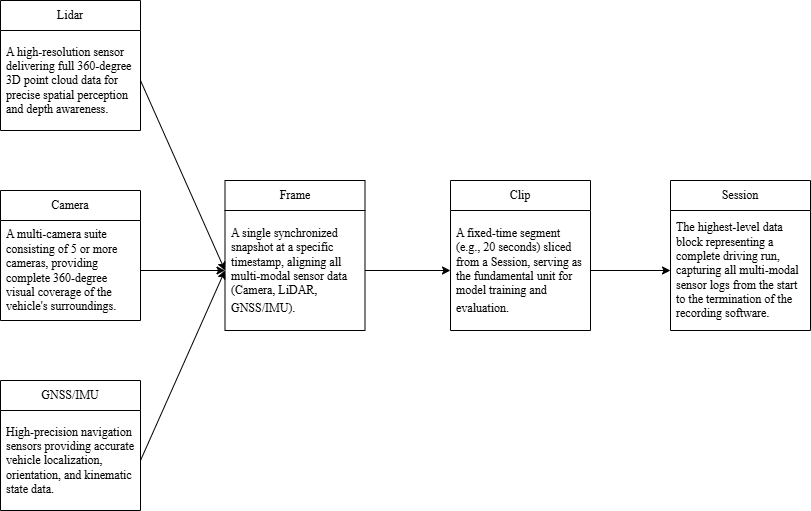

The diagram above was exported from draw.io. Its source (the exported page's mxGraphModel, read from the mxfile embedded in the PNG):
<mxGraphModel dx="1426" dy="743" grid="1" gridSize="10" guides="1" tooltips="1" connect="1" arrows="1" fold="1" page="1" pageScale="1" pageWidth="1169" pageHeight="827" math="0" shadow="0">
  <root>
    <mxCell id="0" />
    <mxCell id="1" parent="0" />
    <mxCell id="2" parent="1" style="swimlane;fontStyle=0;childLayout=stackLayout;horizontal=1;startSize=30;horizontalStack=0;resizeParent=1;resizeParentMax=0;resizeLast=0;collapsible=1;marginBottom=0;whiteSpace=wrap;html=1;fontFamily=Times New Roman;" value="Session" vertex="1">
      <mxGeometry height="150" width="140" x="900" y="360" as="geometry" />
    </mxCell>
    <mxCell id="3" parent="2" style="text;strokeColor=none;fillColor=none;align=left;verticalAlign=middle;spacingLeft=4;spacingRight=4;overflow=hidden;points=[[0,0.5],[1,0.5]];portConstraint=eastwest;rotatable=0;whiteSpace=wrap;html=1;fontFamily=Times New Roman;" value="T&lt;span style=&quot;background-color: transparent; color: light-dark(rgb(0, 0, 0), rgb(255, 255, 255));&quot;&gt;he highest-level data block representing a complete driving run, capturing all multi-modal sensor logs from the start to the termination of the recording software.&lt;/span&gt;" vertex="1">
      <mxGeometry height="120" width="140" y="30" as="geometry" />
    </mxCell>
    <mxCell id="4" parent="1" style="swimlane;fontStyle=0;childLayout=stackLayout;horizontal=1;startSize=30;horizontalStack=0;resizeParent=1;resizeParentMax=0;resizeLast=0;collapsible=1;marginBottom=0;whiteSpace=wrap;html=1;fontFamily=Times New Roman;" value="Clip" vertex="1">
      <mxGeometry height="150" width="140" x="680" y="360" as="geometry" />
    </mxCell>
    <mxCell id="5" parent="4" style="text;strokeColor=none;fillColor=none;align=left;verticalAlign=middle;spacingLeft=4;spacingRight=4;overflow=hidden;points=[[0,0.5],[1,0.5]];portConstraint=eastwest;rotatable=0;whiteSpace=wrap;html=1;fontFamily=Times New Roman;" value="&lt;span data-path-to-node=&quot;5,1,0&quot;&gt;A fixed-time segment (e.g., 20 seconds) sliced from a Session, serving as the fundamental unit for model training and evaluation&lt;/span&gt;&lt;span data-path-to-node=&quot;5,1,1&quot;&gt;&lt;span class=&quot;citation-63 citation-end-63&quot;&gt;&lt;sup class=&quot;superscript&quot; data-turn-source-index=&quot;1&quot;&gt;&lt;/sup&gt;&lt;sup class=&quot;superscript&quot; data-turn-source-index=&quot;1&quot;&gt;&lt;/sup&gt;&lt;sup class=&quot;superscript&quot; data-turn-source-index=&quot;1&quot;&gt;&lt;/sup&gt;&lt;sup class=&quot;superscript&quot; data-turn-source-index=&quot;1&quot;&gt;&lt;/sup&gt;&lt;/span&gt;&lt;/span&gt;&lt;span data-path-to-node=&quot;5,1,2&quot;&gt;.&lt;/span&gt;" vertex="1">
      <mxGeometry height="120" width="140" y="30" as="geometry" />
    </mxCell>
    <mxCell id="6" parent="1" style="swimlane;fontStyle=0;childLayout=stackLayout;horizontal=1;startSize=30;horizontalStack=0;resizeParent=1;resizeParentMax=0;resizeLast=0;collapsible=1;marginBottom=0;whiteSpace=wrap;html=1;fontFamily=Times New Roman;" value="Frame" vertex="1">
      <mxGeometry height="150" width="140" x="454.5" y="360" as="geometry" />
    </mxCell>
    <mxCell id="7" parent="6" style="text;strokeColor=none;fillColor=none;align=left;verticalAlign=middle;spacingLeft=4;spacingRight=4;overflow=hidden;points=[[0,0.5],[1,0.5]];portConstraint=eastwest;rotatable=0;whiteSpace=wrap;html=1;fontFamily=Times New Roman;" value="&lt;span data-path-to-node=&quot;10,1,0&quot;&gt;A single synchronized snapshot at a specific timestamp, aligning all multi-modal sensor data (Camera, LiDAR, GNSS/IMU)&lt;/span&gt;&lt;span data-path-to-node=&quot;10,1,1&quot;&gt;&lt;span class=&quot;citation-59 citation-end-59&quot;&gt;&lt;sup class=&quot;superscript&quot; data-turn-source-index=&quot;5&quot;&gt;&lt;/sup&gt;&lt;sup class=&quot;superscript&quot; data-turn-source-index=&quot;5&quot;&gt;&lt;/sup&gt;&lt;/span&gt;&lt;/span&gt;&lt;span data-path-to-node=&quot;10,1,2&quot;&gt;.&lt;/span&gt;" vertex="1">
      <mxGeometry height="120" width="140" y="30" as="geometry" />
    </mxCell>
    <mxCell id="8" parent="1" style="swimlane;fontStyle=0;childLayout=stackLayout;horizontal=1;startSize=30;horizontalStack=0;resizeParent=1;resizeParentMax=0;resizeLast=0;collapsible=1;marginBottom=0;whiteSpace=wrap;html=1;fontFamily=Times New Roman;" value="Lidar" vertex="1">
      <mxGeometry height="130" width="140" x="230" y="180" as="geometry" />
    </mxCell>
    <mxCell id="9" parent="8" style="text;strokeColor=none;fillColor=none;align=left;verticalAlign=middle;spacingLeft=4;spacingRight=4;overflow=hidden;points=[[0,0.5],[1,0.5]];portConstraint=eastwest;rotatable=0;whiteSpace=wrap;html=1;fontFamily=Times New Roman;" value="A high-resolution sensor delivering full 360-degree 3D point cloud data for precise spatial perception and depth awareness." vertex="1">
      <mxGeometry height="100" width="140" y="30" as="geometry" />
    </mxCell>
    <mxCell id="10" parent="1" style="swimlane;fontStyle=0;childLayout=stackLayout;horizontal=1;startSize=30;horizontalStack=0;resizeParent=1;resizeParentMax=0;resizeLast=0;collapsible=1;marginBottom=0;whiteSpace=wrap;html=1;fontFamily=Times New Roman;" value="Camera" vertex="1">
      <mxGeometry height="130" width="140" x="230" y="370" as="geometry" />
    </mxCell>
    <mxCell id="11" parent="10" style="text;strokeColor=none;fillColor=none;align=left;verticalAlign=middle;spacingLeft=4;spacingRight=4;overflow=hidden;points=[[0,0.5],[1,0.5]];portConstraint=eastwest;rotatable=0;whiteSpace=wrap;html=1;fontFamily=Times New Roman;" value="A multi-camera suite consisting of 5 or more cameras, providing complete 360-degree visual coverage of the vehicle's surroundings." vertex="1">
      <mxGeometry height="100" width="140" y="30" as="geometry" />
    </mxCell>
    <mxCell id="12" parent="1" style="swimlane;fontStyle=0;childLayout=stackLayout;horizontal=1;startSize=30;horizontalStack=0;resizeParent=1;resizeParentMax=0;resizeLast=0;collapsible=1;marginBottom=0;whiteSpace=wrap;html=1;fontFamily=Times New Roman;" value="GNSS/IMU" vertex="1">
      <mxGeometry height="130" width="140" x="230" y="560" as="geometry" />
    </mxCell>
    <mxCell id="13" parent="12" style="text;strokeColor=none;fillColor=none;align=left;verticalAlign=middle;spacingLeft=4;spacingRight=4;overflow=hidden;points=[[0,0.5],[1,0.5]];portConstraint=eastwest;rotatable=0;whiteSpace=wrap;html=1;fontFamily=Times New Roman;" value="High-precision navigation sensors providing accurate vehicle localization, orientation, and kinematic state data." vertex="1">
      <mxGeometry height="100" width="140" y="30" as="geometry" />
    </mxCell>
    <mxCell id="14" edge="1" parent="1" source="9" style="endArrow=classic;html=1;rounded=0;exitX=1;exitY=0.5;exitDx=0;exitDy=0;entryX=0;entryY=0.5;entryDx=0;entryDy=0;curved=0;" target="7" value="">
      <mxGeometry height="50" relative="1" width="50" as="geometry">
        <mxPoint x="500" y="430" as="sourcePoint" />
        <mxPoint x="550" y="380" as="targetPoint" />
      </mxGeometry>
    </mxCell>
    <mxCell id="15" edge="1" parent="1" source="11" style="endArrow=classic;html=1;rounded=0;exitX=1;exitY=0.5;exitDx=0;exitDy=0;entryX=0;entryY=0.5;entryDx=0;entryDy=0;" target="7" value="">
      <mxGeometry height="50" relative="1" width="50" as="geometry">
        <mxPoint x="500" y="430" as="sourcePoint" />
        <mxPoint x="550" y="380" as="targetPoint" />
      </mxGeometry>
    </mxCell>
    <mxCell id="16" edge="1" parent="1" source="13" style="endArrow=classic;html=1;rounded=0;exitX=1;exitY=0.5;exitDx=0;exitDy=0;entryX=0;entryY=0.5;entryDx=0;entryDy=0;" target="7" value="">
      <mxGeometry height="50" relative="1" width="50" as="geometry">
        <mxPoint x="550" y="500" as="sourcePoint" />
        <mxPoint x="635" y="500" as="targetPoint" />
      </mxGeometry>
    </mxCell>
    <mxCell id="17" edge="1" parent="1" source="7" style="endArrow=classic;html=1;rounded=0;exitX=1;exitY=0.5;exitDx=0;exitDy=0;entryX=0;entryY=0.5;entryDx=0;entryDy=0;" target="5" value="">
      <mxGeometry height="50" relative="1" width="50" as="geometry">
        <mxPoint x="530" y="490" as="sourcePoint" />
        <mxPoint x="615" y="490" as="targetPoint" />
      </mxGeometry>
    </mxCell>
    <mxCell id="18" edge="1" parent="1" source="5" style="endArrow=classic;html=1;rounded=0;exitX=1;exitY=0.5;exitDx=0;exitDy=0;entryX=0;entryY=0.5;entryDx=0;entryDy=0;" target="3" value="">
      <mxGeometry height="50" relative="1" width="50" as="geometry">
        <mxPoint x="910" y="630" as="sourcePoint" />
        <mxPoint x="995" y="630" as="targetPoint" />
      </mxGeometry>
    </mxCell>
  </root>
</mxGraphModel>